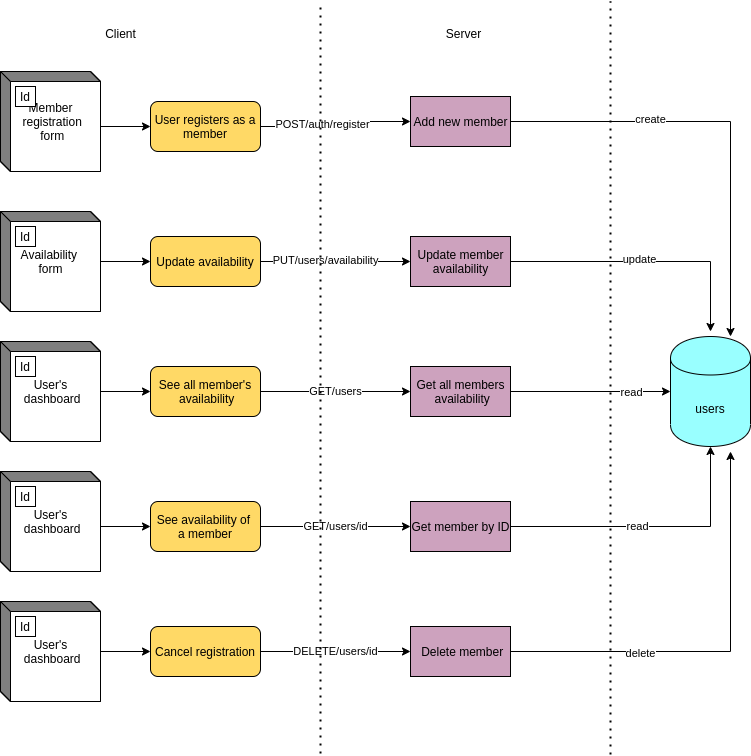

The diagram above was exported from draw.io. Its source (the exported page's mxGraphModel, read from the mxfile embedded in the PNG):
<mxGraphModel dx="1079" dy="385" grid="1" gridSize="10" guides="1" tooltips="1" connect="1" arrows="1" fold="1" page="1" pageScale="1" pageWidth="827" pageHeight="1169" math="0" shadow="0">
  <root>
    <mxCell id="0" />
    <mxCell id="1" parent="0" />
    <mxCell id="2" value="users" style="shape=cylinder;whiteSpace=wrap;html=1;boundedLbl=1;backgroundOutline=1;fillColor=#99FFFF;" vertex="1" parent="1">
      <mxGeometry x="700" y="345" width="80" height="110" as="geometry" />
    </mxCell>
    <mxCell id="3" style="edgeStyle=orthogonalEdgeStyle;rounded=0;orthogonalLoop=1;jettySize=auto;html=1;exitX=0;exitY=0;exitDx=100;exitDy=55;exitPerimeter=0;" edge="1" source="4" target="22" parent="1">
      <mxGeometry relative="1" as="geometry" />
    </mxCell>
    <mxCell id="4" value="Member&lt;br&gt;&amp;nbsp;registration&lt;br&gt;&amp;nbsp;form" style="html=1;dashed=0;whitespace=wrap;shape=mxgraph.dfd.externalEntity" vertex="1" parent="1">
      <mxGeometry x="30" y="80" width="100" height="100" as="geometry" />
    </mxCell>
    <mxCell id="5" value="Id" style="autosize=1;part=1;resizable=0;strokeColor=inherit;fillColor=inherit;gradientColor=inherit;" vertex="1" parent="4">
      <mxGeometry width="20" height="20" relative="1" as="geometry">
        <mxPoint x="15" y="15" as="offset" />
      </mxGeometry>
    </mxCell>
    <mxCell id="6" style="edgeStyle=orthogonalEdgeStyle;rounded=0;orthogonalLoop=1;jettySize=auto;html=1;entryX=0;entryY=0.5;entryDx=0;entryDy=0;" edge="1" source="7" target="27" parent="1">
      <mxGeometry relative="1" as="geometry" />
    </mxCell>
    <mxCell id="7" value="Availability&amp;nbsp;&lt;br&gt;form" style="html=1;dashed=0;whitespace=wrap;shape=mxgraph.dfd.externalEntity" vertex="1" parent="1">
      <mxGeometry x="30" y="220" width="100" height="100" as="geometry" />
    </mxCell>
    <mxCell id="8" value="Id" style="autosize=1;part=1;resizable=0;strokeColor=inherit;fillColor=inherit;gradientColor=inherit;" vertex="1" parent="7">
      <mxGeometry width="20" height="20" relative="1" as="geometry">
        <mxPoint x="15" y="15" as="offset" />
      </mxGeometry>
    </mxCell>
    <mxCell id="9" style="edgeStyle=orthogonalEdgeStyle;rounded=0;orthogonalLoop=1;jettySize=auto;html=1;entryX=0;entryY=0.5;entryDx=0;entryDy=0;" edge="1" source="10" target="24" parent="1">
      <mxGeometry relative="1" as="geometry" />
    </mxCell>
    <mxCell id="10" value="User's&lt;br&gt;&amp;nbsp;dashboard" style="html=1;dashed=0;whitespace=wrap;shape=mxgraph.dfd.externalEntity" vertex="1" parent="1">
      <mxGeometry x="30" y="350" width="100" height="100" as="geometry" />
    </mxCell>
    <mxCell id="11" value="Id" style="autosize=1;part=1;resizable=0;strokeColor=inherit;fillColor=inherit;gradientColor=inherit;" vertex="1" parent="10">
      <mxGeometry width="20" height="20" relative="1" as="geometry">
        <mxPoint x="15" y="15" as="offset" />
      </mxGeometry>
    </mxCell>
    <mxCell id="12" style="edgeStyle=orthogonalEdgeStyle;rounded=0;orthogonalLoop=1;jettySize=auto;html=1;exitX=1;exitY=0.5;exitDx=0;exitDy=0;entryX=0.75;entryY=0;entryDx=0;entryDy=0;entryPerimeter=0;" edge="1" source="14" target="2" parent="1">
      <mxGeometry relative="1" as="geometry" />
    </mxCell>
    <mxCell id="13" value="create" style="edgeLabel;html=1;align=center;verticalAlign=middle;resizable=0;points=[];" vertex="1" connectable="0" parent="12">
      <mxGeometry x="-0.3606" y="3" relative="1" as="geometry">
        <mxPoint as="offset" />
      </mxGeometry>
    </mxCell>
    <mxCell id="14" value="Add new member" style="html=1;dashed=0;whitespace=wrap;fillColor=#CDA2BE;" vertex="1" parent="1">
      <mxGeometry x="440" y="105" width="100" height="50" as="geometry" />
    </mxCell>
    <mxCell id="15" style="edgeStyle=orthogonalEdgeStyle;rounded=0;orthogonalLoop=1;jettySize=auto;html=1;" edge="1" source="48" parent="1">
      <mxGeometry relative="1" as="geometry">
        <mxPoint x="740" y="340" as="targetPoint" />
      </mxGeometry>
    </mxCell>
    <mxCell id="16" value="update" style="edgeLabel;html=1;align=center;verticalAlign=middle;resizable=0;points=[];" vertex="1" connectable="0" parent="15">
      <mxGeometry x="-0.0484" y="3" relative="1" as="geometry">
        <mxPoint as="offset" />
      </mxGeometry>
    </mxCell>
    <mxCell id="17" style="edgeStyle=orthogonalEdgeStyle;rounded=0;orthogonalLoop=1;jettySize=auto;html=1;entryX=0;entryY=0.5;entryDx=0;entryDy=0;" edge="1" source="19" target="2" parent="1">
      <mxGeometry relative="1" as="geometry" />
    </mxCell>
    <mxCell id="18" value="read" style="edgeLabel;html=1;align=center;verticalAlign=middle;resizable=0;points=[];" vertex="1" connectable="0" parent="17">
      <mxGeometry x="0.2892" y="2" relative="1" as="geometry">
        <mxPoint x="17" y="2" as="offset" />
      </mxGeometry>
    </mxCell>
    <mxCell id="19" value="Get all members&lt;br&gt;&amp;nbsp;availability" style="html=1;dashed=0;whitespace=wrap;fillColor=#CDA2BE;" vertex="1" parent="1">
      <mxGeometry x="440" y="375" width="100" height="50" as="geometry" />
    </mxCell>
    <mxCell id="20" style="edgeStyle=orthogonalEdgeStyle;rounded=0;orthogonalLoop=1;jettySize=auto;html=1;exitX=1;exitY=0.5;exitDx=0;exitDy=0;entryX=0;entryY=0.5;entryDx=0;entryDy=0;" edge="1" source="22" target="14" parent="1">
      <mxGeometry relative="1" as="geometry" />
    </mxCell>
    <mxCell id="21" value="POST/auth/register" style="edgeLabel;html=1;align=center;verticalAlign=middle;resizable=0;points=[];" vertex="1" connectable="0" parent="20">
      <mxGeometry x="-0.209" y="3" relative="1" as="geometry">
        <mxPoint as="offset" />
      </mxGeometry>
    </mxCell>
    <mxCell id="22" value="User registers as a member" style="rounded=1;whiteSpace=wrap;html=1;fillColor=#FFD966;" vertex="1" parent="1">
      <mxGeometry x="180" y="110" width="110" height="50" as="geometry" />
    </mxCell>
    <mxCell id="23" value="GET/users" style="edgeStyle=orthogonalEdgeStyle;rounded=0;orthogonalLoop=1;jettySize=auto;html=1;entryX=0;entryY=0.5;entryDx=0;entryDy=0;" edge="1" source="24" target="19" parent="1">
      <mxGeometry relative="1" as="geometry">
        <mxPoint x="410" y="400" as="targetPoint" />
      </mxGeometry>
    </mxCell>
    <mxCell id="24" value="See all member's&lt;br&gt;&amp;nbsp;availability" style="rounded=1;whiteSpace=wrap;html=1;fillColor=#FFD966;" vertex="1" parent="1">
      <mxGeometry x="180" y="375" width="110" height="50" as="geometry" />
    </mxCell>
    <mxCell id="25" style="edgeStyle=orthogonalEdgeStyle;rounded=0;orthogonalLoop=1;jettySize=auto;html=1;entryX=0;entryY=0.5;entryDx=0;entryDy=0;" edge="1" source="27" target="48" parent="1">
      <mxGeometry relative="1" as="geometry" />
    </mxCell>
    <mxCell id="26" value="PUT/users/availability" style="edgeLabel;html=1;align=center;verticalAlign=middle;resizable=0;points=[];" vertex="1" connectable="0" parent="25">
      <mxGeometry x="-0.1493" y="2" relative="1" as="geometry">
        <mxPoint as="offset" />
      </mxGeometry>
    </mxCell>
    <mxCell id="27" value="Update availability" style="rounded=1;whiteSpace=wrap;html=1;fillColor=#FFD966;" vertex="1" parent="1">
      <mxGeometry x="180" y="245" width="110" height="50" as="geometry" />
    </mxCell>
    <mxCell id="28" style="edgeStyle=orthogonalEdgeStyle;rounded=0;orthogonalLoop=1;jettySize=auto;html=1;entryX=0;entryY=0.5;entryDx=0;entryDy=0;" edge="1" source="29" target="35" parent="1">
      <mxGeometry relative="1" as="geometry" />
    </mxCell>
    <mxCell id="29" value="User's&lt;br&gt;&amp;nbsp;dashboard" style="html=1;dashed=0;whitespace=wrap;shape=mxgraph.dfd.externalEntity" vertex="1" parent="1">
      <mxGeometry x="30" y="610" width="100" height="100" as="geometry" />
    </mxCell>
    <mxCell id="30" value="Id" style="autosize=1;part=1;resizable=0;strokeColor=inherit;fillColor=inherit;gradientColor=inherit;" vertex="1" parent="29">
      <mxGeometry width="20" height="20" relative="1" as="geometry">
        <mxPoint x="15" y="15" as="offset" />
      </mxGeometry>
    </mxCell>
    <mxCell id="31" style="edgeStyle=orthogonalEdgeStyle;rounded=0;orthogonalLoop=1;jettySize=auto;html=1;exitX=0;exitY=0;exitDx=100;exitDy=55;exitPerimeter=0;entryX=0;entryY=0.5;entryDx=0;entryDy=0;" edge="1" source="32" target="37" parent="1">
      <mxGeometry relative="1" as="geometry" />
    </mxCell>
    <mxCell id="32" value="&lt;span&gt;User's&lt;br&gt;&amp;nbsp;dashboard&lt;/span&gt;" style="html=1;dashed=0;whitespace=wrap;shape=mxgraph.dfd.externalEntity" vertex="1" parent="1">
      <mxGeometry x="30" y="480" width="100" height="100" as="geometry" />
    </mxCell>
    <mxCell id="33" value="Id" style="autosize=1;part=1;resizable=0;strokeColor=inherit;fillColor=inherit;gradientColor=inherit;" vertex="1" parent="32">
      <mxGeometry width="20" height="20" relative="1" as="geometry">
        <mxPoint x="15" y="15" as="offset" />
      </mxGeometry>
    </mxCell>
    <mxCell id="34" value="DELETE/users/id" style="edgeStyle=orthogonalEdgeStyle;rounded=0;orthogonalLoop=1;jettySize=auto;html=1;exitX=1;exitY=0.5;exitDx=0;exitDy=0;entryX=0;entryY=0.5;entryDx=0;entryDy=0;" edge="1" source="35" target="43" parent="1">
      <mxGeometry relative="1" as="geometry">
        <Array as="points">
          <mxPoint x="350" y="660" />
          <mxPoint x="350" y="660" />
        </Array>
      </mxGeometry>
    </mxCell>
    <mxCell id="35" value="Cancel registration" style="rounded=1;whiteSpace=wrap;html=1;fillColor=#FFD966;" vertex="1" parent="1">
      <mxGeometry x="180" y="635" width="110" height="50" as="geometry" />
    </mxCell>
    <mxCell id="36" value="GET/users/id" style="edgeStyle=orthogonalEdgeStyle;rounded=0;orthogonalLoop=1;jettySize=auto;html=1;entryX=0;entryY=0.5;entryDx=0;entryDy=0;" edge="1" source="37" target="40" parent="1">
      <mxGeometry relative="1" as="geometry">
        <mxPoint x="410" y="535" as="targetPoint" />
      </mxGeometry>
    </mxCell>
    <mxCell id="37" value="See availability of&amp;nbsp;&lt;br&gt;a member" style="rounded=1;whiteSpace=wrap;html=1;fillColor=#FFD966;" vertex="1" parent="1">
      <mxGeometry x="180" y="510" width="110" height="50" as="geometry" />
    </mxCell>
    <mxCell id="38" style="edgeStyle=orthogonalEdgeStyle;rounded=0;orthogonalLoop=1;jettySize=auto;html=1;entryX=0.5;entryY=1;entryDx=0;entryDy=0;" edge="1" source="40" target="2" parent="1">
      <mxGeometry relative="1" as="geometry" />
    </mxCell>
    <mxCell id="39" value="read" style="edgeLabel;html=1;align=center;verticalAlign=middle;resizable=0;points=[];" vertex="1" connectable="0" parent="38">
      <mxGeometry x="-0.0979" y="1" relative="1" as="geometry">
        <mxPoint as="offset" />
      </mxGeometry>
    </mxCell>
    <mxCell id="40" value="Get member by ID" style="html=1;dashed=0;whitespace=wrap;fillColor=#CDA2BE;" vertex="1" parent="1">
      <mxGeometry x="440" y="510" width="100" height="50" as="geometry" />
    </mxCell>
    <mxCell id="41" style="edgeStyle=orthogonalEdgeStyle;rounded=0;orthogonalLoop=1;jettySize=auto;html=1;" edge="1" source="43" parent="1">
      <mxGeometry relative="1" as="geometry">
        <mxPoint x="760" y="460" as="targetPoint" />
      </mxGeometry>
    </mxCell>
    <mxCell id="42" value="delete" style="edgeLabel;html=1;align=center;verticalAlign=middle;resizable=0;points=[];" vertex="1" connectable="0" parent="41">
      <mxGeometry x="-0.3836" y="-1" relative="1" as="geometry">
        <mxPoint as="offset" />
      </mxGeometry>
    </mxCell>
    <mxCell id="43" value="&amp;nbsp;Delete member" style="html=1;dashed=0;whitespace=wrap;fillColor=#CDA2BE;" vertex="1" parent="1">
      <mxGeometry x="440" y="635" width="100" height="50" as="geometry" />
    </mxCell>
    <mxCell id="44" value="" style="endArrow=none;dashed=1;html=1;dashPattern=1 3;strokeWidth=2;" edge="1" parent="1">
      <mxGeometry width="50" height="50" relative="1" as="geometry">
        <mxPoint x="640" y="763" as="sourcePoint" />
        <mxPoint x="640" y="10" as="targetPoint" />
      </mxGeometry>
    </mxCell>
    <mxCell id="45" value="" style="endArrow=none;dashed=1;html=1;dashPattern=1 3;strokeWidth=2;" edge="1" parent="1">
      <mxGeometry width="50" height="50" relative="1" as="geometry">
        <mxPoint x="350" y="762" as="sourcePoint" />
        <mxPoint x="350" y="10" as="targetPoint" />
        <Array as="points">
          <mxPoint x="350" y="90" />
        </Array>
      </mxGeometry>
    </mxCell>
    <mxCell id="46" value="Server" style="text;html=1;align=center;verticalAlign=middle;resizable=0;points=[];autosize=1;" vertex="1" parent="1">
      <mxGeometry x="468" y="32" width="50" height="20" as="geometry" />
    </mxCell>
    <mxCell id="47" value="Client" style="text;html=1;align=center;verticalAlign=middle;resizable=0;points=[];autosize=1;" vertex="1" parent="1">
      <mxGeometry x="125" y="32" width="50" height="20" as="geometry" />
    </mxCell>
    <mxCell id="48" value="Update member&lt;br&gt;availability" style="html=1;dashed=0;whitespace=wrap;fillColor=#CDA2BE;" vertex="1" parent="1">
      <mxGeometry x="440" y="245" width="100" height="50" as="geometry" />
    </mxCell>
  </root>
</mxGraphModel>